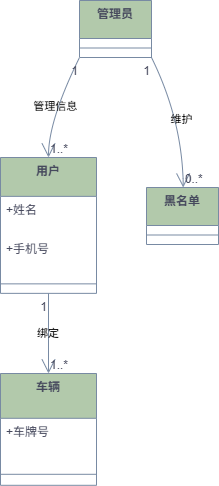

The diagram above was exported from draw.io. Its source (the exported page's mxGraphModel, read from the mxfile embedded in the PNG):
<mxGraphModel dx="1200" dy="815" grid="1" gridSize="10" guides="1" tooltips="1" connect="1" arrows="1" fold="1" page="1" pageScale="1" pageWidth="827" pageHeight="1169" math="0" shadow="0">
  <root>
    <mxCell id="0" />
    <mxCell id="1" parent="0" />
    <mxCell id="W578A53aLUSvLNp2ey-M-1" value="用户" style="swimlane;fontStyle=1;align=center;verticalAlign=top;childLayout=stackLayout;horizontal=1;startSize=38.857142857142854;horizontalStack=0;resizeParent=1;resizeParentMax=0;resizeLast=0;collapsible=0;marginBottom=0;labelBackgroundColor=none;fillColor=#B2C9AB;strokeColor=#788AA3;fontColor=#46495D;" vertex="1" parent="1">
      <mxGeometry x="20" y="177" width="96" height="135.85714285714286" as="geometry" />
    </mxCell>
    <mxCell id="W578A53aLUSvLNp2ey-M-2" value="+姓名" style="text;strokeColor=none;fillColor=none;align=left;verticalAlign=top;spacingLeft=4;spacingRight=4;overflow=hidden;rotatable=0;points=[[0,0.5],[1,0.5]];portConstraint=eastwest;labelBackgroundColor=none;fontColor=#46495D;" vertex="1" parent="W578A53aLUSvLNp2ey-M-1">
      <mxGeometry y="38.857142857142854" width="96" height="39" as="geometry" />
    </mxCell>
    <mxCell id="W578A53aLUSvLNp2ey-M-3" value="+手机号" style="text;strokeColor=none;fillColor=none;align=left;verticalAlign=top;spacingLeft=4;spacingRight=4;overflow=hidden;rotatable=0;points=[[0,0.5],[1,0.5]];portConstraint=eastwest;labelBackgroundColor=none;fontColor=#46495D;" vertex="1" parent="W578A53aLUSvLNp2ey-M-1">
      <mxGeometry y="77.85714285714286" width="96" height="39" as="geometry" />
    </mxCell>
    <mxCell id="W578A53aLUSvLNp2ey-M-4" style="line;strokeWidth=1;fillColor=none;align=left;verticalAlign=middle;spacingTop=-1;spacingLeft=3;spacingRight=3;rotatable=0;labelPosition=right;points=[];portConstraint=eastwest;strokeColor=#788AA3;labelBackgroundColor=none;fontColor=#46495D;" vertex="1" parent="W578A53aLUSvLNp2ey-M-1">
      <mxGeometry y="116.85714285714286" width="96" height="19" as="geometry" />
    </mxCell>
    <mxCell id="W578A53aLUSvLNp2ey-M-5" value="车辆" style="swimlane;fontStyle=1;align=center;verticalAlign=top;childLayout=stackLayout;horizontal=1;startSize=44.8;horizontalStack=0;resizeParent=1;resizeParentMax=0;resizeLast=0;collapsible=0;marginBottom=0;labelBackgroundColor=none;fillColor=#B2C9AB;strokeColor=#788AA3;fontColor=#46495D;" vertex="1" parent="1">
      <mxGeometry x="20" y="393" width="96" height="111.8" as="geometry" />
    </mxCell>
    <mxCell id="W578A53aLUSvLNp2ey-M-6" value="+车牌号" style="text;strokeColor=none;fillColor=none;align=left;verticalAlign=top;spacingLeft=4;spacingRight=4;overflow=hidden;rotatable=0;points=[[0,0.5],[1,0.5]];portConstraint=eastwest;labelBackgroundColor=none;fontColor=#46495D;" vertex="1" parent="W578A53aLUSvLNp2ey-M-5">
      <mxGeometry y="44.8" width="96" height="45" as="geometry" />
    </mxCell>
    <mxCell id="W578A53aLUSvLNp2ey-M-7" style="line;strokeWidth=1;fillColor=none;align=left;verticalAlign=middle;spacingTop=-1;spacingLeft=3;spacingRight=3;rotatable=0;labelPosition=right;points=[];portConstraint=eastwest;strokeColor=#788AA3;labelBackgroundColor=none;fontColor=#46495D;" vertex="1" parent="W578A53aLUSvLNp2ey-M-5">
      <mxGeometry y="89.8" width="96" height="22" as="geometry" />
    </mxCell>
    <mxCell id="W578A53aLUSvLNp2ey-M-8" value="管理员" style="swimlane;fontStyle=1;align=center;verticalAlign=top;childLayout=stackLayout;horizontal=1;startSize=38;horizontalStack=0;resizeParent=1;resizeParentMax=0;resizeLast=0;collapsible=0;marginBottom=0;labelBackgroundColor=none;fillColor=#B2C9AB;strokeColor=#788AA3;fontColor=#46495D;" vertex="1" parent="1">
      <mxGeometry x="99" y="20" width="72" height="57" as="geometry" />
    </mxCell>
    <mxCell id="W578A53aLUSvLNp2ey-M-9" style="line;strokeWidth=1;fillColor=none;align=left;verticalAlign=middle;spacingTop=-1;spacingLeft=3;spacingRight=3;rotatable=0;labelPosition=right;points=[];portConstraint=eastwest;strokeColor=#788AA3;labelBackgroundColor=none;fontColor=#46495D;" vertex="1" parent="W578A53aLUSvLNp2ey-M-8">
      <mxGeometry y="38" width="72" height="19" as="geometry" />
    </mxCell>
    <mxCell id="W578A53aLUSvLNp2ey-M-10" value="黑名单" style="swimlane;fontStyle=1;align=center;verticalAlign=top;childLayout=stackLayout;horizontal=1;startSize=38;horizontalStack=0;resizeParent=1;resizeParentMax=0;resizeLast=0;collapsible=0;marginBottom=0;labelBackgroundColor=none;fillColor=#B2C9AB;strokeColor=#788AA3;fontColor=#46495D;" vertex="1" parent="1">
      <mxGeometry x="166" y="207" width="72" height="57" as="geometry" />
    </mxCell>
    <mxCell id="W578A53aLUSvLNp2ey-M-11" style="line;strokeWidth=1;fillColor=none;align=left;verticalAlign=middle;spacingTop=-1;spacingLeft=3;spacingRight=3;rotatable=0;labelPosition=right;points=[];portConstraint=eastwest;strokeColor=#788AA3;labelBackgroundColor=none;fontColor=#46495D;" vertex="1" parent="W578A53aLUSvLNp2ey-M-10">
      <mxGeometry y="38" width="72" height="19" as="geometry" />
    </mxCell>
    <mxCell id="W578A53aLUSvLNp2ey-M-12" value="绑定" style="curved=1;startArrow=none;endArrow=open;endSize=12;exitX=0.5;exitY=1;entryX=0.5;entryY=0;rounded=0;labelBackgroundColor=none;strokeColor=#788AA3;fontColor=default;" edge="1" parent="1" source="W578A53aLUSvLNp2ey-M-1" target="W578A53aLUSvLNp2ey-M-5">
      <mxGeometry relative="1" as="geometry">
        <Array as="points" />
      </mxGeometry>
    </mxCell>
    <mxCell id="W578A53aLUSvLNp2ey-M-13" value="1" style="edgeLabel;resizable=0;labelBackgroundColor=none;fontSize=12;align=right;verticalAlign=top;fontColor=#46495D;" vertex="1" parent="W578A53aLUSvLNp2ey-M-12">
      <mxGeometry x="-1" relative="1" as="geometry" />
    </mxCell>
    <mxCell id="W578A53aLUSvLNp2ey-M-14" value="1..*" style="edgeLabel;resizable=0;labelBackgroundColor=none;fontSize=12;align=left;verticalAlign=bottom;fontColor=#46495D;" vertex="1" parent="W578A53aLUSvLNp2ey-M-12">
      <mxGeometry x="1" relative="1" as="geometry" />
    </mxCell>
    <mxCell id="W578A53aLUSvLNp2ey-M-15" value="管理信息" style="curved=1;startArrow=none;endArrow=open;endSize=12;exitX=0;exitY=1;entryX=0.5;entryY=0;rounded=0;labelBackgroundColor=none;strokeColor=#788AA3;fontColor=default;" edge="1" parent="1" source="W578A53aLUSvLNp2ey-M-8" target="W578A53aLUSvLNp2ey-M-1">
      <mxGeometry relative="1" as="geometry">
        <Array as="points">
          <mxPoint x="68" y="140" />
        </Array>
      </mxGeometry>
    </mxCell>
    <mxCell id="W578A53aLUSvLNp2ey-M-16" value="1" style="edgeLabel;resizable=0;labelBackgroundColor=none;fontSize=12;align=right;verticalAlign=top;fontColor=#46495D;" vertex="1" parent="W578A53aLUSvLNp2ey-M-15">
      <mxGeometry x="-1" relative="1" as="geometry" />
    </mxCell>
    <mxCell id="W578A53aLUSvLNp2ey-M-17" value="1..*" style="edgeLabel;resizable=0;labelBackgroundColor=none;fontSize=12;align=left;verticalAlign=bottom;fontColor=#46495D;" vertex="1" parent="W578A53aLUSvLNp2ey-M-15">
      <mxGeometry x="1" relative="1" as="geometry" />
    </mxCell>
    <mxCell id="W578A53aLUSvLNp2ey-M-18" value="维护" style="curved=1;startArrow=none;endArrow=open;endSize=12;exitX=1;exitY=1;entryX=0.51;entryY=0;rounded=0;labelBackgroundColor=none;strokeColor=#788AA3;fontColor=default;" edge="1" parent="1" source="W578A53aLUSvLNp2ey-M-8" target="W578A53aLUSvLNp2ey-M-10">
      <mxGeometry relative="1" as="geometry">
        <Array as="points">
          <mxPoint x="202" y="140" />
        </Array>
      </mxGeometry>
    </mxCell>
    <mxCell id="W578A53aLUSvLNp2ey-M-19" value="1" style="edgeLabel;resizable=0;labelBackgroundColor=none;fontSize=12;align=right;verticalAlign=top;fontColor=#46495D;" vertex="1" parent="W578A53aLUSvLNp2ey-M-18">
      <mxGeometry x="-1" relative="1" as="geometry" />
    </mxCell>
    <mxCell id="W578A53aLUSvLNp2ey-M-20" value="0..*" style="edgeLabel;resizable=0;labelBackgroundColor=none;fontSize=12;align=left;verticalAlign=bottom;fontColor=#46495D;" vertex="1" parent="W578A53aLUSvLNp2ey-M-18">
      <mxGeometry x="1" relative="1" as="geometry" />
    </mxCell>
  </root>
</mxGraphModel>